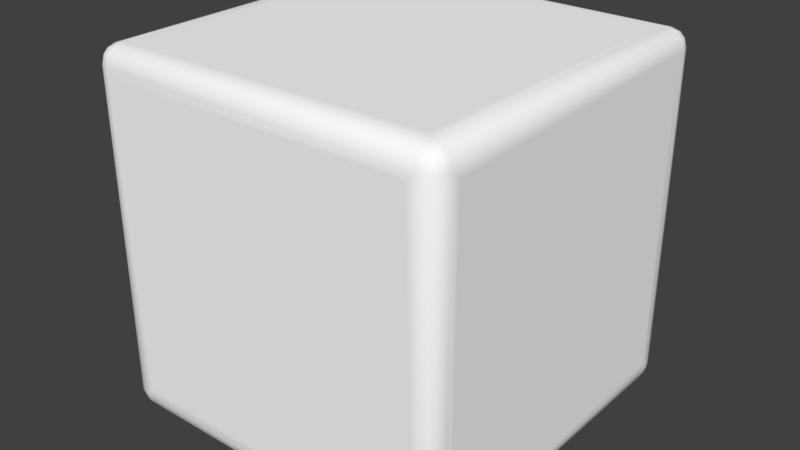 # Source: cubepart.blend  (saved by Blender 2.79.0; exported with 4.5.12 LTS)
import bpy
from mathutils import Matrix  # noqa: F401  (used for matrix-valued properties, if any)

bpy.ops.wm.read_factory_settings(use_empty=True)
scene = bpy.context.scene
scene.name = 'Scene'

# ---- collections
col_collection_1 = bpy.data.collections.new('Collection 1'); scene.collection.children.link(col_collection_1)

# ---- materials (node trees are filled in below, after node groups)
mat_material = bpy.data.materials.new('Material')
mat_material.alpha_threshold = 0.0
mat_material.use_transparent_shadow = False
mat_material.preview_render_type = 'CUBE'
mat_material.diffuse_color = (1.0, 1.0, 1.0, 1.0)
mat_material.roughness = 0.5

# ---- material node trees

# ---- world
world_world = bpy.data.worlds.new('World'); scene.world = world_world
world_world.color = (0.05088, 0.05088, 0.05088)
world_world.use_sun_shadow = False
world_world.sun_shadow_jitter_overblur = 0.0
world_world.cycles.sampling_method = 'MANUAL'

# ---- meshes
me_cube = bpy.data.meshes.new('Cube')
me_cube.from_pydata([(-0.9, -0.9499, -0.9866), (-0.9499, -0.9, -0.9866), (-0.9478, -0.9478, -0.9737), (-0.9499, -0.9866, -0.9), (-0.9, -0.9866, -0.9499), (-0.9478, -0.9737, -0.9478), (-0.9866, -0.9, -0.9499), (-0.9866, -0.9499, -0.9), (-0.9737, -0.9478, -0.9478), (-0.9, -0.9866, 0.9499), (-0.9499, -0.9866, 0.9), (-0.9478, -0.9737, 0.9478), (-0.9499, -0.9, 0.9866), (-0.9, -0.9499, 0.9866), (-0.9478, -0.9478, 0.9737), (-0.9866, -0.9499, 0.9), (-0.9866, -0.9, 0.9499), (-0.9737, -0.9478, 0.9478), (0.9, 0.9, -1.0), (-0.9499, 0.9, -0.9866), (-0.9, 0.9499, -0.9866), (-0.9478, 0.9478, -0.9737), (-0.9866, 0.9499, -0.9), (-0.9866, 0.9, -0.9499), (-0.9737, 0.9478, -0.9478), (-0.9, 0.9866, -0.9499), (-0.9499, 0.9866, -0.9), (-0.9478, 0.9737, -0.9478), (-0.9, 0.9, 1.0), (-0.9, 0.9499, 0.9866), (-0.9499, 0.9, 0.9866), (-0.9478, 0.9478, 0.9737), (-0.9499, 0.9866, 0.9), (-0.9, 0.9866, 0.9499), (-0.9478, 0.9737, 0.9478), (-0.9866, 0.9, 0.9499), (-0.9866, 0.9499, 0.9), (-0.9737, 0.9478, 0.9478), (0.9, 1.0, 0.9), (0.9499, -0.9, -0.9866), (0.9, -0.9499, -0.9866), (0.9478, -0.9478, -0.9737), (0.9866, -0.9499, -0.9), (0.9866, -0.9, -0.9499), (0.9737, -0.9478, -0.9478), (0.9, -0.9866, -0.9499), (0.9499, -0.9866, -0.9), (0.9478, -0.9737, -0.9478), (0.9, -0.9499, 0.9866), (0.9499, -0.9, 0.9866), (0.9478, -0.9478, 0.9737), (0.9499, -0.9866, 0.9), (0.9, -0.9866, 0.9499), (0.9478, -0.9737, 0.9478), (0.9866, -0.9, 0.9499), (0.9866, -0.9499, 0.9), (0.9737, -0.9478, 0.9478), (-1.0, 0.9, -0.9), (0.9, 0.9499, -0.9866), (0.9499, 0.9, -0.9866), (0.9478, 0.9478, -0.9737), (0.9499, 0.9866, -0.9), (0.9, 0.9866, -0.9499), (0.9478, 0.9737, -0.9478), (0.9866, 0.9, -0.9499), (0.9866, 0.9499, -0.9), (0.9737, 0.9478, -0.9478), (0.9, 0.9, 1.0), (-1.0, -0.9, 0.9), (-1.0, -0.9, -0.9), (0.9499, 0.9, 0.9866), (0.9, 0.9499, 0.9866), (0.9478, 0.9478, 0.9737), (0.9866, 0.9499, 0.9), (0.9866, 0.9, 0.9499), (0.9737, 0.9478, 0.9478), (0.9, 0.9866, 0.9499), (0.9499, 0.9866, 0.9), (0.9478, 0.9737, 0.9478), (-0.9, 0.9, -1.0), (1.0, 0.9, 0.9), (0.9, -0.9, -1.0), (-0.9, -0.9, -1.0), (0.9, 1.0, -0.9), (-1.0, 0.9, 0.9), (-0.9, -0.9, 1.0), (1.0, 0.9, -0.9), (-0.9, -1.0, 0.9), (0.9, -1.0, 0.9), (-0.9, 1.0, -0.9), (0.9, -0.9, 1.0), (1.0, -0.9, -0.9), (1.0, -0.9, 0.9), (0.9, -1.0, -0.9), (-0.9, -1.0, -0.9), (-0.8524, -1.0, 0.8524), (1.0, 0.8524, -0.8524), (0.8524, -0.8524, 1.0), (-1.0, 0.8524, 0.8524), (0.8524, 1.0, 0.8524), (-0.8524, 0.8524, -1.0), (0.8524, 0.8524, -1.0), (-0.9, 1.0, 0.9), (0.8524, -1.0, -0.8524), (1.0, -0.8524, -0.8524), (0.8524, 0.8524, 1.0), (-1.0, -0.8524, 0.8524), (-0.8524, -0.8524, -1.0), (-1.0, -0.8524, -0.8524), (0.8524, -0.8524, -1.0), (0.8524, -1.0, 0.8524), (-0.8524, -1.0, -0.8524), (1.0, 0.8524, 0.8524), (1.0, -0.8524, 0.8524), (-1.0, 0.8524, -0.8524), (-0.8524, 1.0, 0.8524), (-0.8524, 1.0, -0.8524), (-0.8524, 0.8524, 1.0), (-0.8524, -0.8524, 1.0), (0.8524, 1.0, -0.8524), (0.8524, -0.8524, -1.0), (0.8524, 0.8524, -1.0), (0.8524, 1.0, -0.8524), (0.8524, 1.0, 0.8524), (0.8524, -0.8524, 1.0), (-0.8524, -0.8524, 1.0), (-0.8524, 0.8524, 1.0), (0.8524, 0.8524, 1.0), (1.0, -0.8524, -0.8524), (1.0, -0.8524, 0.8524), (0.8524, -1.0, -0.8524), (-0.8524, -1.0, -0.8524), (0.8524, -1.0, 0.8524), (-0.8524, 1.0, 0.8524), (-0.8524, 1.0, -0.8524), (-1.0, 0.8524, -0.8524), (-1.0, 0.8524, 0.8524), (1.0, 0.8524, 0.8524), (1.0, 0.8524, -0.8524), (-0.8524, -1.0, 0.8524), (-0.8524, -0.8524, -1.0), (-1.0, -0.8524, 0.8524), (-1.0, -0.8524, -0.8524), (-0.8524, 0.8524, -1.0)], [], [(82, 0, 2, 1), (0, 4, 5, 2), (94, 3, 5, 4), (3, 7, 8, 5), (69, 6, 8, 7), (6, 1, 2, 8), (2, 5, 8), (87, 9, 11, 10), (9, 13, 14, 11), (85, 12, 14, 13), (12, 16, 17, 14), (68, 15, 17, 16), (15, 10, 11, 17), (11, 14, 17), (79, 19, 21, 20), (19, 23, 24, 21), (57, 22, 24, 23), (22, 26, 27, 24), (89, 25, 27, 26), (25, 20, 21, 27), (21, 24, 27), (28, 29, 31, 30), (29, 33, 34, 31), (102, 32, 34, 33), (32, 36, 37, 34), (84, 35, 37, 36), (35, 30, 31, 37), (31, 34, 37), (81, 39, 41, 40), (39, 43, 44, 41), (91, 42, 44, 43), (42, 46, 47, 44), (93, 45, 47, 46), (45, 40, 41, 47), (41, 44, 47), (90, 48, 50, 49), (48, 52, 53, 50), (88, 51, 53, 52), (51, 55, 56, 53), (92, 54, 56, 55), (54, 49, 50, 56), (50, 53, 56), (18, 58, 60, 59), (58, 62, 63, 60), (83, 61, 63, 62), (61, 65, 66, 63), (86, 64, 66, 65), (64, 59, 60, 66), (60, 63, 66), (67, 70, 72, 71), (70, 74, 75, 72), (80, 73, 75, 74), (73, 77, 78, 75), (38, 76, 78, 77), (76, 71, 72, 78), (72, 75, 78), (79, 82, 1, 19), (19, 1, 6, 23), (23, 6, 69, 57), (94, 87, 10, 3), (3, 10, 15, 7), (7, 15, 68, 69), (85, 28, 30, 12), (12, 30, 35, 16), (16, 35, 84, 68), (102, 89, 26, 32), (32, 26, 22, 36), (36, 22, 57, 84), (18, 79, 20, 58), (58, 20, 25, 62), (62, 25, 89, 83), (28, 67, 71, 29), (29, 71, 76, 33), (33, 76, 38, 102), (80, 86, 65, 73), (73, 65, 61, 77), (77, 61, 83, 38), (81, 18, 59, 39), (39, 59, 64, 43), (43, 64, 86, 91), (67, 90, 49, 70), (70, 49, 54, 74), (74, 54, 92, 80), (88, 93, 46, 51), (51, 46, 42, 55), (55, 42, 91, 92), (82, 81, 40, 0), (0, 40, 45, 4), (4, 45, 93, 94), (90, 85, 13, 48), (48, 13, 9, 52), (52, 9, 87, 88), (130, 110, 139, 111), (138, 112, 113, 128), (127, 117, 118, 124), (108, 141, 136, 114), (116, 133, 123, 119), (100, 121, 109, 140), (132, 103, 93, 88), (95, 132, 88, 87), (131, 95, 87, 94), (103, 131, 94, 93), (137, 96, 86, 80), (129, 137, 80, 92), (104, 129, 92, 91), (96, 104, 91, 86), (126, 105, 67, 28), (125, 126, 28, 85), (97, 125, 85, 90), (105, 97, 90, 67), (106, 142, 69, 68), (98, 106, 68, 84), (135, 98, 84, 57), (142, 135, 57, 69), (115, 134, 89, 102), (99, 115, 102, 38), (122, 99, 38, 83), (134, 122, 83, 89), (101, 143, 79, 18), (120, 101, 18, 81), (107, 120, 81, 82), (143, 107, 82, 79)])
me_cube.polygons.foreach_set('use_smooth', [1, 1, 1, 1, 1, 1, 1, 1, 1, 1, 1, 1, 1, 1, 1, 1, 1, 1, 1, 1, 1, 1, 1, 1, 1, 1, 1, 1, 1, 1, 1, 1, 1, 1, 1, 1, 1, 1, 1, 1, 1, 1, 1, 1, 1, 1, 1, 1, 1, 1, 1, 1, 1, 1, 1, 1, 1, 1, 1, 1, 1, 1, 1, 1, 1, 1, 1, 1, 1, 1, 1, 1, 1, 1, 1, 1, 1, 1, 1, 1, 1, 1, 1, 1, 1, 1, 1, 1, 1, 1, 1, 1, 0, 0, 0, 0, 0, 0, 1, 1, 1, 1, 1, 1, 1, 1, 1, 1, 1, 1, 1, 1, 1, 1, 1, 1, 1, 1, 1, 1, 1, 1])
_k = set([(95, 131), (95, 132), (96, 104), (96, 137), (97, 105), (97, 125), (98, 106), (98, 135), (99, 115), (99, 122), (100, 121), (100, 140), (101, 120), (101, 143), (103, 131), (103, 132), (104, 129), (105, 126), (106, 142), (107, 120), (107, 143), (108, 114), (108, 141), (109, 121), (109, 140), (110, 130), (110, 139), (111, 130), (111, 139), (112, 113), (112, 138), (113, 128), (114, 136), (115, 134), (116, 119), (116, 133), (117, 118), (117, 127), (118, 124), (119, 123), (122, 134), (123, 133), (124, 127), (125, 126), (128, 138), (129, 137), (135, 142), (136, 141)])
me_cube.attributes.new('sharp_edge', 'BOOLEAN', 'EDGE').data.foreach_set('value', [ (min(e.vertices), max(e.vertices)) in _k for e in me_cube.edges])
_uv = me_cube.uv_layers.new(name='UVMap')
_uv.uv.foreach_set('vector', [0.4866, 0.5134, 0.4866, 0.5072, 0.4925, 0.5075, 0.4928, 0.5134, 0.4866, 0.5072, 0.4866, 0.4947, 0.4925, 0.4945, 0.4925, 0.5075, 0.4866, 0.4885, 0.4928, 0.4885, 0.4925, 0.4945, 0.4866, 0.4947, 0.4928, 0.4885, 0.499, 0.4885, 0.499, 0.4945, 0.4925, 0.4945, 0.5115, 0.5134, 0.5053, 0.5134, 0.5055, 0.5075, 0.5115, 0.5072, 0.5053, 0.5134, 0.4928, 0.5134, 0.4925, 0.5075, 0.5055, 0.5075, 0.4925, 0.5075, 0.4925, 0.501, 0.499, 0.5075, 0.4866, 0.2635, 0.4866, 0.2573, 0.4925, 0.2575, 0.4928, 0.2635, 0.4866, 0.2573, 0.4866, 0.2447, 0.4925, 0.2445, 0.4925, 0.2575, 0.4866, 0.2385, 0.4928, 0.2385, 0.4925, 0.2445, 0.4866, 0.2447, 0.4928, 0.2385, 0.499, 0.2385, 0.499, 0.2445, 0.4925, 0.2445, 0.7365, 0.5134, 0.7365, 0.5072, 0.7425, 0.5075, 0.7427, 0.5134, 0.7365, 0.5072, 0.7365, 0.501, 0.7425, 0.501, 0.7425, 0.5075, 0.4925, 0.2575, 0.4925, 0.251, 0.499, 0.2575, 0.4866, 0.7366, 0.4928, 0.7366, 0.4925, 0.7425, 0.4866, 0.7428, 0.4928, 0.7366, 0.5053, 0.7366, 0.5055, 0.7425, 0.4925, 0.7425, 0.5115, 0.7366, 0.5115, 0.7428, 0.5055, 0.7425, 0.5053, 0.7366, 0.5115, 0.7428, 0.5115, 0.749, 0.5055, 0.749, 0.5055, 0.7425, 0.4866, 0.7615, 0.4866, 0.7553, 0.4925, 0.7555, 0.4928, 0.7615, 0.4866, 0.7553, 0.4866, 0.7428, 0.4925, 0.7425, 0.4925, 0.7555, 0.4925, 0.7425, 0.499, 0.7425, 0.4925, 0.749, 0.4866, 0.0135, 0.4866, 0.007258, 0.4925, 0.007522, 0.4928, 0.0135, 0.4866, 0.007258, 0.4866, 0.001, 0.4925, 0.001, 0.4925, 0.007522, 0.4866, 0.9865, 0.4928, 0.9865, 0.4925, 0.9925, 0.4866, 0.9927, 0.4928, 0.9865, 0.499, 0.9865, 0.499, 0.9925, 0.4925, 0.9925, 0.7365, 0.7366, 0.7427, 0.7366, 0.7425, 0.7425, 0.7365, 0.7428, 0.7427, 0.7366, 0.749, 0.7366, 0.749, 0.7425, 0.7425, 0.7425, 0.4925, 0.007522, 0.4925, 0.001, 0.499, 0.007522, 0.2634, 0.5134, 0.2572, 0.5134, 0.2575, 0.5075, 0.2634, 0.5072, 0.2572, 0.5134, 0.2447, 0.5134, 0.2445, 0.5075, 0.2575, 0.5075, 0.2385, 0.5134, 0.2385, 0.5072, 0.2445, 0.5075, 0.2447, 0.5134, 0.2385, 0.5072, 0.2385, 0.501, 0.2445, 0.501, 0.2445, 0.5075, 0.2634, 0.4885, 0.2634, 0.4947, 0.2575, 0.4945, 0.2572, 0.4885, 0.2634, 0.4947, 0.2634, 0.5072, 0.2575, 0.5075, 0.2575, 0.4945, 0.2575, 0.5075, 0.251, 0.5075, 0.2575, 0.501, 0.2634, 0.2385, 0.2634, 0.2447, 0.2575, 0.2445, 0.2572, 0.2385, 0.2634, 0.2447, 0.2634, 0.2573, 0.2575, 0.2575, 0.2575, 0.2445, 0.2634, 0.2635, 0.2572, 0.2635, 0.2575, 0.2575, 0.2634, 0.2573, 0.2572, 0.2635, 0.251, 0.2635, 0.251, 0.2575, 0.2575, 0.2575, 0.0135, 0.5134, 0.007258, 0.5134, 0.007522, 0.5075, 0.0135, 0.5072, 0.007258, 0.5134, 0.001, 0.5134, 0.001, 0.5075, 0.007522, 0.5075, 0.2575, 0.2445, 0.2575, 0.251, 0.251, 0.2445, 0.2634, 0.7366, 0.2634, 0.7428, 0.2575, 0.7425, 0.2572, 0.7366, 0.2634, 0.7428, 0.2634, 0.7553, 0.2575, 0.7555, 0.2575, 0.7425, 0.2634, 0.7615, 0.2572, 0.7615, 0.2575, 0.7555, 0.2634, 0.7553, 0.2572, 0.7615, 0.251, 0.7615, 0.251, 0.7555, 0.2575, 0.7555, 0.2385, 0.7366, 0.2447, 0.7366, 0.2445, 0.7425, 0.2385, 0.7428, 0.2447, 0.7366, 0.2572, 0.7366, 0.2575, 0.7425, 0.2445, 0.7425, 0.2575, 0.7425, 0.2575, 0.749, 0.251, 0.7425, 0.2634, 0.0135, 0.2572, 0.0135, 0.2575, 0.007522, 0.2634, 0.007258, 0.2572, 0.0135, 0.251, 0.0135, 0.251, 0.007522, 0.2575, 0.007522, 0.0135, 0.7366, 0.0135, 0.7428, 0.007522, 0.7425, 0.007258, 0.7366, 0.0135, 0.7428, 0.0135, 0.749, 0.007522, 0.749, 0.007522, 0.7425, 0.2634, 0.9865, 0.2634, 0.9927, 0.2575, 0.9925, 0.2572, 0.9865, 0.2634, 0.9927, 0.2634, 0.999, 0.2575, 0.999, 0.2575, 0.9925, 0.2575, 0.007522, 0.251, 0.007522, 0.2575, 0.001, 0.4866, 0.7366, 0.4866, 0.5134, 0.4928, 0.5134, 0.4928, 0.7366, 0.4928, 0.7366, 0.4928, 0.5134, 0.5053, 0.5134, 0.5053, 0.7366, 0.5053, 0.7366, 0.5053, 0.5134, 0.5115, 0.5134, 0.5115, 0.7366, 0.4866, 0.4885, 0.4866, 0.2635, 0.4928, 0.2635, 0.4928, 0.4885, 0.4928, 0.4885, 0.4928, 0.2635, 0.499, 0.2635, 0.499, 0.4885, 0.5115, 0.5072, 0.7365, 0.5072, 0.7365, 0.5134, 0.5115, 0.5134, 0.4866, 0.2385, 0.4866, 0.0135, 0.4928, 0.0135, 0.4928, 0.2385, 0.4928, 0.2385, 0.4928, 0.0135, 0.499, 0.0135, 0.499, 0.2385, 0.7427, 0.5134, 0.7427, 0.7366, 0.7365, 0.7366, 0.7365, 0.5134, 0.4866, 0.9865, 0.4866, 0.7615, 0.4928, 0.7615, 0.4928, 0.9865, 0.4928, 0.9865, 0.4928, 0.7615, 0.499, 0.7615, 0.499, 0.9865, 0.7365, 0.7428, 0.5115, 0.7428, 0.5115, 0.7366, 0.7365, 0.7366, 0.2634, 0.7366, 0.4866, 0.7366, 0.4866, 0.7428, 0.2634, 0.7428, 0.2634, 0.7428, 0.4866, 0.7428, 0.4866, 0.7553, 0.2634, 0.7553, 0.2634, 0.7553, 0.4866, 0.7553, 0.4866, 0.7615, 0.2634, 0.7615, 0.4866, 0.0135, 0.2634, 0.0135, 0.2634, 0.007258, 0.4866, 0.007258, 0.4866, 0.007258, 0.2634, 0.007258, 0.2634, 0.001, 0.4866, 0.001, 0.4866, 0.9927, 0.2634, 0.9927, 0.2634, 0.9865, 0.4866, 0.9865, 0.0135, 0.7366, 0.2385, 0.7366, 0.2385, 0.7428, 0.0135, 0.7428, 0.0135, 0.7428, 0.2385, 0.7428, 0.2385, 0.749, 0.0135, 0.749, 0.2572, 0.9865, 0.2572, 0.7615, 0.2634, 0.7615, 0.2634, 0.9865, 0.2634, 0.5134, 0.2634, 0.7366, 0.2572, 0.7366, 0.2572, 0.5134, 0.2572, 0.5134, 0.2572, 0.7366, 0.2447, 0.7366, 0.2447, 0.5134, 0.2447, 0.5134, 0.2447, 0.7366, 0.2385, 0.7366, 0.2385, 0.5134, 0.2634, 0.0135, 0.2634, 0.2385, 0.2572, 0.2385, 0.2572, 0.0135, 0.2572, 0.0135, 0.2572, 0.2385, 0.251, 0.2385, 0.251, 0.0135, 0.007258, 0.7366, 0.007258, 0.5134, 0.0135, 0.5134, 0.0135, 0.7366, 0.2634, 0.2635, 0.2634, 0.4885, 0.2572, 0.4885, 0.2572, 0.2635, 0.2572, 0.2635, 0.2572, 0.4885, 0.251, 0.4885, 0.251, 0.2635, 0.0135, 0.5072, 0.2385, 0.5072, 0.2385, 0.5134, 0.0135, 0.5134, 0.4866, 0.5134, 0.2634, 0.5134, 0.2634, 0.5072, 0.4866, 0.5072, 0.4866, 0.5072, 0.2634, 0.5072, 0.2634, 0.4947, 0.4866, 0.4947, 0.4866, 0.4947, 0.2634, 0.4947, 0.2634, 0.4885, 0.4866, 0.4885, 0.2634, 0.2385, 0.4866, 0.2385, 0.4866, 0.2447, 0.2634, 0.2447, 0.2634, 0.2447, 0.4866, 0.2447, 0.4866, 0.2573, 0.2634, 0.2573, 0.2634, 0.2573, 0.4866, 0.2573, 0.4866, 0.2635, 0.2634, 0.2635, 0.2693, 0.4826, 0.2693, 0.2694, 0.4807, 0.2694, 0.4807, 0.4826, 0.2326, 0.7307, 0.01945, 0.7307, 0.01945, 0.5193, 0.2326, 0.5193, 0.2693, 0.01945, 0.4807, 0.01945, 0.4807, 0.2326, 0.2693, 0.2326, 0.5174, 0.5193, 0.7306, 0.5193, 0.7306, 0.7307, 0.5174, 0.7307, 0.4807, 0.7674, 0.4807, 0.9806, 0.2693, 0.9806, 0.2693, 0.7674, 0.4807, 0.7307, 0.2693, 0.7307, 0.2693, 0.5193, 0.4807, 0.5193, 0.2693, 0.2694, 0.2693, 0.4826, 0.2634, 0.4885, 0.2634, 0.2635, 0.4807, 0.2694, 0.2693, 0.2694, 0.2634, 0.2635, 0.4866, 0.2635, 0.4807, 0.4826, 0.4807, 0.2694, 0.4866, 0.2635, 0.4866, 0.4885, 0.2693, 0.4826, 0.4807, 0.4826, 0.4866, 0.4885, 0.2634, 0.4885, 0.01945, 0.7307, 0.2326, 0.7307, 0.2385, 0.7366, 0.0135, 0.7366, 0.01945, 0.5193, 0.01945, 0.7307, 0.0135, 0.7366, 0.0135, 0.5134, 0.2326, 0.5193, 0.01945, 0.5193, 0.0135, 0.5134, 0.2385, 0.5134, 0.2326, 0.7307, 0.2326, 0.5193, 0.2385, 0.5134, 0.2385, 0.7366, 0.4807, 0.01945, 0.2693, 0.01945, 0.2634, 0.0135, 0.4866, 0.0135, 0.4807, 0.2326, 0.4807, 0.01945, 0.4866, 0.0135, 0.4866, 0.2385, 0.2693, 0.2326, 0.4807, 0.2326, 0.4866, 0.2385, 0.2634, 0.2385, 0.2693, 0.01945, 0.2693, 0.2326, 0.2634, 0.2385, 0.2634, 0.0135, 0.7306, 0.5193, 0.5174, 0.5193, 0.5115, 0.5134, 0.7365, 0.5134, 0.7306, 0.7307, 0.7306, 0.5193, 0.7365, 0.5134, 0.7365, 0.7366, 0.5174, 0.7307, 0.7306, 0.7307, 0.7365, 0.7366, 0.5115, 0.7366, 0.5174, 0.5193, 0.5174, 0.7307, 0.5115, 0.7366, 0.5115, 0.5134, 0.4807, 0.9806, 0.4807, 0.7674, 0.4866, 0.7615, 0.4866, 0.9865, 0.2693, 0.9806, 0.4807, 0.9806, 0.4866, 0.9865, 0.2634, 0.9865, 0.2693, 0.7674, 0.2693, 0.9806, 0.2634, 0.9865, 0.2634, 0.7615, 0.4807, 0.7674, 0.2693, 0.7674, 0.2634, 0.7615, 0.4866, 0.7615, 0.2693, 0.7307, 0.4807, 0.7307, 0.4866, 0.7366, 0.2634, 0.7366, 0.2693, 0.5193, 0.2693, 0.7307, 0.2634, 0.7366, 0.2634, 0.5134, 0.4807, 0.5193, 0.2693, 0.5193, 0.2634, 0.5134, 0.4866, 0.5134, 0.4807, 0.7307, 0.4807, 0.5193, 0.4866, 0.5134, 0.4866, 0.7366])
me_cube.materials.append(mat_material)
me_cube.use_remesh_preserve_volume = False
me_cube.use_remesh_preserve_attributes = False
me_cube.use_mirror_vertex_groups = False
me_cube.update()

# ---- objects
ob_cube = bpy.data.objects.new('Cube', me_cube)

# ---- transforms, parenting, visibility, modifiers, constraints
ob_cube.location = (0.0, 0.0, 0.0)
ob_cube.scale = (0.5, 0.5, 0.5)
ob_cube.lineart.crease_threshold = 0.0

# ---- collection membership
col_collection_1.objects.link(ob_cube)

# ---- scene / render settings (as saved in the file)
scene.frame_start = 1; scene.frame_end = 250; scene.frame_set(1)
scene.render.engine = 'BLENDER_EEVEE_NEXT'
scene.render.resolution_percentage = 50
scene.render.dither_intensity = 0.0
scene.cycles.use_denoising = False
scene.cycles.samples = 128
scene.cycles.sampling_pattern = 'TABULATED_SOBOL'
scene.cycles.use_adaptive_sampling = False
scene.cycles.use_light_tree = False
scene.cycles.blur_glossy = 0.0
scene.cycles.sample_clamp_indirect = 0.0
scene.view_settings.view_transform = 'Standard'
bpy.context.view_layer.update()

# ---- added for rendering (the .blend has no active camera and no usable light): camera, sun
cam_auto = bpy.data.cameras.new('AutoCamera')
cam_auto.lens = 50.0
cam_auto.sensor_width = 36.0
cam_auto.clip_end = 1000.0
ob_auto_camera = bpy.data.objects.new('AutoCamera', cam_auto)
scene.collection.objects.link(ob_auto_camera)
ob_auto_camera.location = (1.60254, -1.92304, 1.28203)
ob_auto_camera.rotation_euler = (1.09748, -7.21219e-08, 0.694738)
scene.camera = ob_auto_camera
light_auto_sun = bpy.data.lights.new('AutoSun', 'SUN')
light_auto_sun.energy = 3.0
light_auto_sun.angle = 0.0523599
ob_auto_sun = bpy.data.objects.new('AutoSun', light_auto_sun)
scene.collection.objects.link(ob_auto_sun)
ob_auto_sun.rotation_euler = (0.872665, 0.174533, 0.523599)
bpy.context.view_layer.update()
